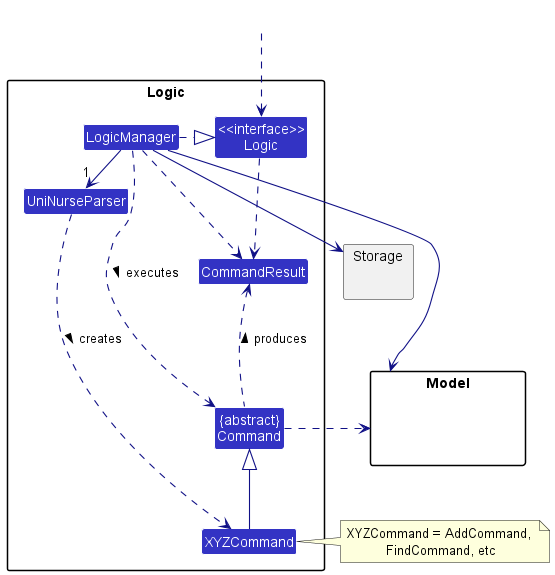

The diagram above was rendered by PlantUML. Its source (embedded in the PNG):
@startuml
!include style.puml
skinparam arrowThickness 1.1
skinparam arrowColor LOGIC_COLOR_T4
skinparam classBackgroundColor LOGIC_COLOR

package Logic {

Class UniNurseParser
Class XYZCommand
Class CommandResult
Class "{abstract}\nCommand" as Command


Class "<<interface>>\nLogic" as Logic
Class LogicManager
}

package Model{
Class HiddenModel #FFFFFF
}

package Storage{
}

Class HiddenOutside #FFFFFF
HiddenOutside ..> Logic

LogicManager .right.|> Logic
LogicManager -right->"1" UniNurseParser
UniNurseParser ..> XYZCommand : creates >

XYZCommand -up-|> Command
LogicManager .left.> Command : executes >

LogicManager --> Model
LogicManager --> Storage
Storage --[hidden] Model
Command .[hidden]up.> Storage
Command .right.> Model
note right of XYZCommand: XYZCommand = AddCommand, \nFindCommand, etc

Logic ..> CommandResult
LogicManager .down.> CommandResult
Command .up.> CommandResult : produces >
@enduml